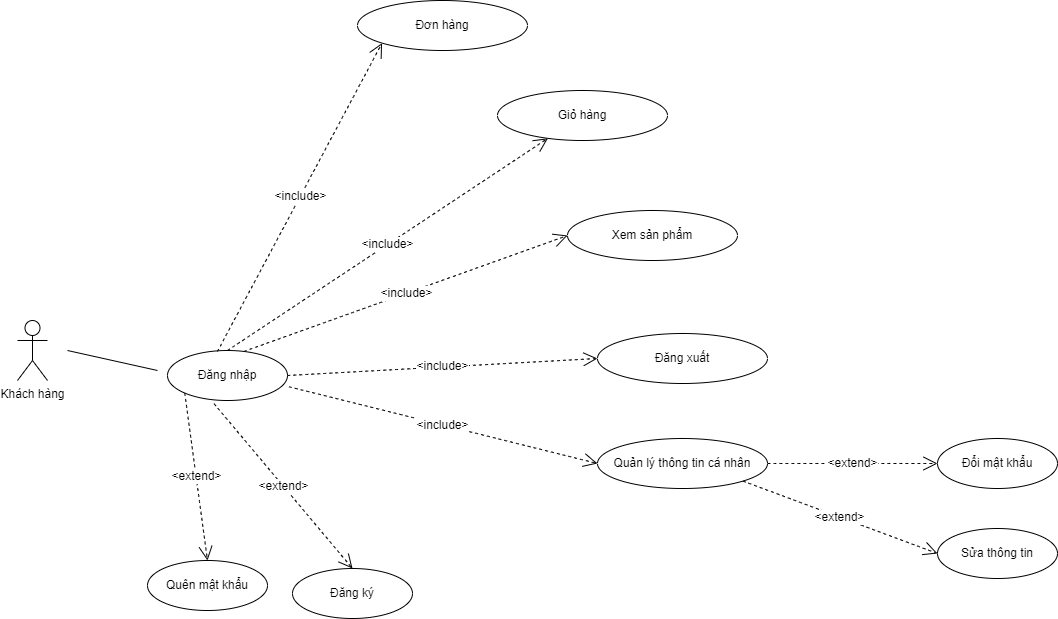

The diagram above was exported from draw.io. Its source (the exported page's mxGraphModel, read from the mxfile embedded in the PNG):
<mxGraphModel dx="2083" dy="962" grid="1" gridSize="10" guides="1" tooltips="1" connect="1" arrows="1" fold="1" page="1" pageScale="1" pageWidth="1654" pageHeight="1169" math="0" shadow="0">
  <root>
    <mxCell id="0" />
    <mxCell id="1" parent="0" />
    <mxCell id="M8I9Y7L1tL-Av30T2Mu8-2" value="Khách hàng" style="shape=umlActor;verticalLabelPosition=bottom;verticalAlign=top;html=1;outlineConnect=0;" parent="1" vertex="1">
      <mxGeometry x="90" y="540" width="30" height="60" as="geometry" />
    </mxCell>
    <mxCell id="M8I9Y7L1tL-Av30T2Mu8-9" value="Đăng nhập" style="ellipse;whiteSpace=wrap;html=1;" parent="1" vertex="1">
      <mxGeometry x="240" y="570" width="120" height="50" as="geometry" />
    </mxCell>
    <mxCell id="yaY3nSusLvW9Ez1ThJAi-1" value="&amp;lt;extend&amp;gt;" style="endArrow=open;endSize=12;dashed=1;html=1;rounded=0;fontSize=12;curved=1;entryX=0.5;entryY=0;entryDx=0;entryDy=0;exitX=0;exitY=1;exitDx=0;exitDy=0;" parent="1" target="yaY3nSusLvW9Ez1ThJAi-2" edge="1" source="M8I9Y7L1tL-Av30T2Mu8-9">
      <mxGeometry width="160" relative="1" as="geometry">
        <mxPoint x="240" y="612" as="sourcePoint" />
        <mxPoint x="190" y="770" as="targetPoint" />
      </mxGeometry>
    </mxCell>
    <mxCell id="yaY3nSusLvW9Ez1ThJAi-2" value="Quên mật khẩu" style="ellipse;whiteSpace=wrap;html=1;" parent="1" vertex="1">
      <mxGeometry x="220" y="780" width="120" height="50" as="geometry" />
    </mxCell>
    <mxCell id="yaY3nSusLvW9Ez1ThJAi-9" value="&amp;lt;include&amp;gt;" style="endArrow=open;endSize=12;dashed=1;html=1;rounded=0;fontSize=12;curved=1;exitX=0.416;exitY=0.02;exitDx=0;exitDy=0;entryX=0;entryY=1;entryDx=0;entryDy=0;exitPerimeter=0;" parent="1" source="M8I9Y7L1tL-Av30T2Mu8-9" target="yaY3nSusLvW9Ez1ThJAi-10" edge="1">
      <mxGeometry width="160" relative="1" as="geometry">
        <mxPoint x="359.9999999999998" y="589.8" as="sourcePoint" />
        <mxPoint x="880" y="340" as="targetPoint" />
      </mxGeometry>
    </mxCell>
    <mxCell id="yaY3nSusLvW9Ez1ThJAi-10" value="Đơn hàng" style="ellipse;whiteSpace=wrap;html=1;" parent="1" vertex="1">
      <mxGeometry x="430" y="220" width="170" height="50" as="geometry" />
    </mxCell>
    <mxCell id="yaY3nSusLvW9Ez1ThJAi-13" value="&amp;lt;include&amp;gt;" style="endArrow=open;endSize=12;dashed=1;html=1;rounded=0;fontSize=12;curved=1;exitX=0.5;exitY=0;exitDx=0;exitDy=0;" parent="1" source="M8I9Y7L1tL-Av30T2Mu8-9" target="yaY3nSusLvW9Ez1ThJAi-14" edge="1">
      <mxGeometry width="160" relative="1" as="geometry">
        <mxPoint x="560" y="793.95" as="sourcePoint" />
        <mxPoint x="933" y="473.95" as="targetPoint" />
      </mxGeometry>
    </mxCell>
    <mxCell id="yaY3nSusLvW9Ez1ThJAi-14" value="Giỏ hàng" style="ellipse;whiteSpace=wrap;html=1;" parent="1" vertex="1">
      <mxGeometry x="570" y="310" width="170" height="50" as="geometry" />
    </mxCell>
    <mxCell id="yaY3nSusLvW9Ez1ThJAi-19" value="&amp;lt;include&amp;gt;" style="endArrow=open;endSize=12;dashed=1;html=1;rounded=0;fontSize=12;curved=1;entryX=0;entryY=0.5;entryDx=0;entryDy=0;exitX=0.638;exitY=0.018;exitDx=0;exitDy=0;exitPerimeter=0;" parent="1" source="M8I9Y7L1tL-Av30T2Mu8-9" target="yaY3nSusLvW9Ez1ThJAi-20" edge="1">
      <mxGeometry width="160" relative="1" as="geometry">
        <mxPoint x="370" y="590" as="sourcePoint" />
        <mxPoint x="910" y="600" as="targetPoint" />
      </mxGeometry>
    </mxCell>
    <mxCell id="yaY3nSusLvW9Ez1ThJAi-20" value="Xem sản phẩm" style="ellipse;whiteSpace=wrap;html=1;" parent="1" vertex="1">
      <mxGeometry x="640" y="430" width="170" height="50" as="geometry" />
    </mxCell>
    <mxCell id="yaY3nSusLvW9Ez1ThJAi-25" value="&amp;lt;include&amp;gt;" style="endArrow=open;endSize=12;dashed=1;html=1;rounded=0;fontSize=12;curved=1;entryX=0;entryY=0.5;entryDx=0;entryDy=0;exitX=1;exitY=0.5;exitDx=0;exitDy=0;" parent="1" source="M8I9Y7L1tL-Av30T2Mu8-9" target="yaY3nSusLvW9Ez1ThJAi-26" edge="1">
      <mxGeometry width="160" relative="1" as="geometry">
        <mxPoint x="330" y="750" as="sourcePoint" />
        <mxPoint x="870" y="760" as="targetPoint" />
      </mxGeometry>
    </mxCell>
    <mxCell id="yaY3nSusLvW9Ez1ThJAi-26" value="Đăng xuất" style="ellipse;whiteSpace=wrap;html=1;" parent="1" vertex="1">
      <mxGeometry x="670" y="553" width="170" height="50" as="geometry" />
    </mxCell>
    <mxCell id="yaY3nSusLvW9Ez1ThJAi-27" value="&amp;lt;include&amp;gt;" style="endArrow=open;endSize=12;dashed=1;html=1;rounded=0;fontSize=12;curved=1;entryX=0;entryY=0.5;entryDx=0;entryDy=0;exitX=1.013;exitY=0.726;exitDx=0;exitDy=0;exitPerimeter=0;" parent="1" source="M8I9Y7L1tL-Av30T2Mu8-9" target="yaY3nSusLvW9Ez1ThJAi-28" edge="1">
      <mxGeometry width="160" relative="1" as="geometry">
        <mxPoint x="269.9980735314325" y="620.0005689107493" as="sourcePoint" />
        <mxPoint x="822.97" y="747.23" as="targetPoint" />
      </mxGeometry>
    </mxCell>
    <mxCell id="yaY3nSusLvW9Ez1ThJAi-28" value="Quản lý thông tin cá nhân" style="ellipse;whiteSpace=wrap;html=1;" parent="1" vertex="1">
      <mxGeometry x="670" y="658" width="170" height="50" as="geometry" />
    </mxCell>
    <mxCell id="yaY3nSusLvW9Ez1ThJAi-57" value="" style="endArrow=none;html=1;rounded=0;fontSize=12;startSize=8;endSize=8;curved=1;" parent="1" edge="1">
      <mxGeometry relative="1" as="geometry">
        <mxPoint x="140" y="570" as="sourcePoint" />
        <mxPoint x="230" y="590" as="targetPoint" />
      </mxGeometry>
    </mxCell>
    <mxCell id="yaY3nSusLvW9Ez1ThJAi-72" value="&amp;lt;extend&amp;gt;" style="endArrow=open;endSize=12;dashed=1;html=1;rounded=0;fontSize=12;curved=1;entryX=0;entryY=0.5;entryDx=0;entryDy=0;exitX=1;exitY=0.5;exitDx=0;exitDy=0;" parent="1" source="yaY3nSusLvW9Ez1ThJAi-28" target="yaY3nSusLvW9Ez1ThJAi-73" edge="1">
      <mxGeometry width="160" relative="1" as="geometry">
        <mxPoint x="1414" y="669" as="sourcePoint" />
        <mxPoint x="1364" y="827" as="targetPoint" />
      </mxGeometry>
    </mxCell>
    <mxCell id="yaY3nSusLvW9Ez1ThJAi-73" value="Đổi mật khẩu" style="ellipse;whiteSpace=wrap;html=1;" parent="1" vertex="1">
      <mxGeometry x="1010" y="658" width="120" height="50" as="geometry" />
    </mxCell>
    <mxCell id="yaY3nSusLvW9Ez1ThJAi-76" value="&amp;lt;extend&amp;gt;" style="endArrow=open;endSize=12;dashed=1;html=1;rounded=0;fontSize=12;curved=1;entryX=0;entryY=0.5;entryDx=0;entryDy=0;exitX=1;exitY=1;exitDx=0;exitDy=0;" parent="1" source="yaY3nSusLvW9Ez1ThJAi-28" target="yaY3nSusLvW9Ez1ThJAi-77" edge="1">
      <mxGeometry width="160" relative="1" as="geometry">
        <mxPoint x="1110" y="758" as="sourcePoint" />
        <mxPoint x="1344" y="902" as="targetPoint" />
      </mxGeometry>
    </mxCell>
    <mxCell id="yaY3nSusLvW9Ez1ThJAi-77" value="Sửa thông tin" style="ellipse;whiteSpace=wrap;html=1;" parent="1" vertex="1">
      <mxGeometry x="1010" y="748" width="120" height="50" as="geometry" />
    </mxCell>
    <mxCell id="_Us9J7Mg-uZVKt6CQqa1-1" value="&amp;lt;extend&amp;gt;" style="endArrow=open;endSize=12;dashed=1;html=1;rounded=0;fontSize=12;curved=1;entryX=0.5;entryY=0;entryDx=0;entryDy=0;exitX=0.387;exitY=1.062;exitDx=0;exitDy=0;exitPerimeter=0;" edge="1" parent="1" target="_Us9J7Mg-uZVKt6CQqa1-2" source="M8I9Y7L1tL-Av30T2Mu8-9">
      <mxGeometry width="160" relative="1" as="geometry">
        <mxPoint x="385" y="620" as="sourcePoint" />
        <mxPoint x="335" y="778" as="targetPoint" />
      </mxGeometry>
    </mxCell>
    <mxCell id="_Us9J7Mg-uZVKt6CQqa1-2" value="Đăng ký" style="ellipse;whiteSpace=wrap;html=1;" vertex="1" parent="1">
      <mxGeometry x="365" y="788" width="120" height="50" as="geometry" />
    </mxCell>
  </root>
</mxGraphModel>